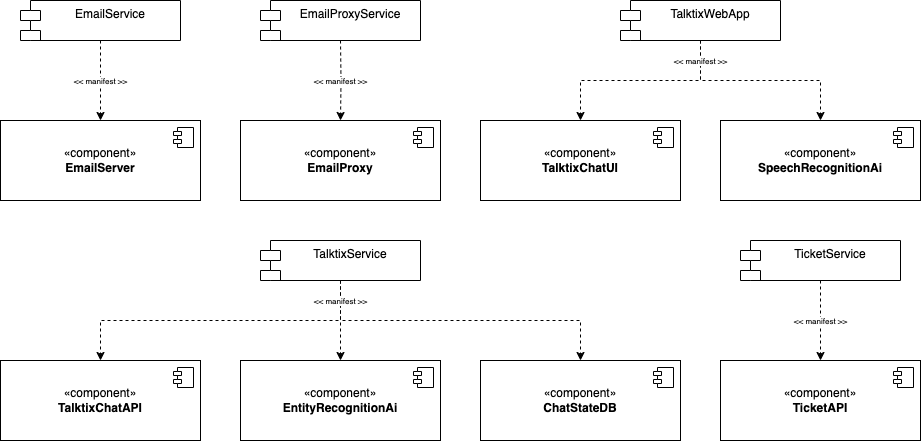

The diagram above was exported from draw.io. Its source (the exported page's mxGraphModel, read from the mxfile embedded in the PNG):
<mxGraphModel dx="1306" dy="947" grid="1" gridSize="10" guides="1" tooltips="1" connect="1" arrows="1" fold="1" page="1" pageScale="1" pageWidth="1100" pageHeight="850" background="none" math="0" shadow="0">
  <root>
    <mxCell id="6zmzULOCKy9qCXkeBzit-0" />
    <mxCell id="6zmzULOCKy9qCXkeBzit-1" parent="6zmzULOCKy9qCXkeBzit-0" />
    <mxCell id="6zmzULOCKy9qCXkeBzit-4" value="«component»&lt;br&gt;&lt;b&gt;TalktixChatUI&lt;/b&gt;" style="html=1;dropTarget=0;whiteSpace=wrap;" parent="6zmzULOCKy9qCXkeBzit-1" vertex="1">
      <mxGeometry x="520" y="160" width="200" height="80" as="geometry" />
    </mxCell>
    <mxCell id="6zmzULOCKy9qCXkeBzit-5" value="" style="shape=module;jettyWidth=8;jettyHeight=4;" parent="6zmzULOCKy9qCXkeBzit-4" vertex="1">
      <mxGeometry x="1" width="20" height="20" relative="1" as="geometry">
        <mxPoint x="-27" y="7" as="offset" />
      </mxGeometry>
    </mxCell>
    <mxCell id="6zmzULOCKy9qCXkeBzit-6" value="«component»&lt;br&gt;&lt;b&gt;EmailServer&lt;/b&gt;" style="html=1;dropTarget=0;whiteSpace=wrap;" parent="6zmzULOCKy9qCXkeBzit-1" vertex="1">
      <mxGeometry x="40" y="160" width="200" height="80" as="geometry" />
    </mxCell>
    <mxCell id="6zmzULOCKy9qCXkeBzit-7" value="" style="shape=module;jettyWidth=8;jettyHeight=4;" parent="6zmzULOCKy9qCXkeBzit-6" vertex="1">
      <mxGeometry x="1" width="20" height="20" relative="1" as="geometry">
        <mxPoint x="-27" y="7" as="offset" />
      </mxGeometry>
    </mxCell>
    <mxCell id="6zmzULOCKy9qCXkeBzit-10" value="«component»&lt;br&gt;&lt;b&gt;EmailProxy&lt;/b&gt;" style="html=1;dropTarget=0;whiteSpace=wrap;" parent="6zmzULOCKy9qCXkeBzit-1" vertex="1">
      <mxGeometry x="280" y="160" width="200" height="80" as="geometry" />
    </mxCell>
    <mxCell id="6zmzULOCKy9qCXkeBzit-11" value="" style="shape=module;jettyWidth=8;jettyHeight=4;" parent="6zmzULOCKy9qCXkeBzit-10" vertex="1">
      <mxGeometry x="1" width="20" height="20" relative="1" as="geometry">
        <mxPoint x="-27" y="7" as="offset" />
      </mxGeometry>
    </mxCell>
    <mxCell id="6zmzULOCKy9qCXkeBzit-12" value="«component»&lt;br&gt;&lt;b&gt;EntityRecognitionAi&lt;/b&gt;" style="html=1;dropTarget=0;whiteSpace=wrap;" parent="6zmzULOCKy9qCXkeBzit-1" vertex="1">
      <mxGeometry x="280" y="400" width="200" height="80" as="geometry" />
    </mxCell>
    <mxCell id="6zmzULOCKy9qCXkeBzit-13" value="" style="shape=module;jettyWidth=8;jettyHeight=4;" parent="6zmzULOCKy9qCXkeBzit-12" vertex="1">
      <mxGeometry x="1" width="20" height="20" relative="1" as="geometry">
        <mxPoint x="-27" y="7" as="offset" />
      </mxGeometry>
    </mxCell>
    <mxCell id="6zmzULOCKy9qCXkeBzit-16" value="«component»&lt;br&gt;&lt;b&gt;TalktixChatAPI&lt;/b&gt;" style="html=1;dropTarget=0;whiteSpace=wrap;" parent="6zmzULOCKy9qCXkeBzit-1" vertex="1">
      <mxGeometry x="40" y="400" width="200" height="80" as="geometry" />
    </mxCell>
    <mxCell id="6zmzULOCKy9qCXkeBzit-17" value="" style="shape=module;jettyWidth=8;jettyHeight=4;" parent="6zmzULOCKy9qCXkeBzit-16" vertex="1">
      <mxGeometry x="1" width="20" height="20" relative="1" as="geometry">
        <mxPoint x="-27" y="7" as="offset" />
      </mxGeometry>
    </mxCell>
    <mxCell id="6zmzULOCKy9qCXkeBzit-18" value="«component»&lt;br&gt;&lt;b&gt;SpeechRecognitionAi&lt;/b&gt;" style="html=1;dropTarget=0;whiteSpace=wrap;" parent="6zmzULOCKy9qCXkeBzit-1" vertex="1">
      <mxGeometry x="760" y="160" width="200" height="80" as="geometry" />
    </mxCell>
    <mxCell id="6zmzULOCKy9qCXkeBzit-19" value="" style="shape=module;jettyWidth=8;jettyHeight=4;" parent="6zmzULOCKy9qCXkeBzit-18" vertex="1">
      <mxGeometry x="1" width="20" height="20" relative="1" as="geometry">
        <mxPoint x="-27" y="7" as="offset" />
      </mxGeometry>
    </mxCell>
    <mxCell id="6zmzULOCKy9qCXkeBzit-20" value="«component»&lt;br&gt;&lt;b&gt;ChatStateDB&lt;/b&gt;" style="html=1;dropTarget=0;whiteSpace=wrap;" parent="6zmzULOCKy9qCXkeBzit-1" vertex="1">
      <mxGeometry x="520" y="400" width="200" height="80" as="geometry" />
    </mxCell>
    <mxCell id="6zmzULOCKy9qCXkeBzit-21" value="" style="shape=module;jettyWidth=8;jettyHeight=4;" parent="6zmzULOCKy9qCXkeBzit-20" vertex="1">
      <mxGeometry x="1" width="20" height="20" relative="1" as="geometry">
        <mxPoint x="-27" y="7" as="offset" />
      </mxGeometry>
    </mxCell>
    <mxCell id="6zmzULOCKy9qCXkeBzit-22" value="«component»&lt;br&gt;&lt;b&gt;TicketAPI&lt;/b&gt;" style="html=1;dropTarget=0;whiteSpace=wrap;" parent="6zmzULOCKy9qCXkeBzit-1" vertex="1">
      <mxGeometry x="760" y="400" width="200" height="80" as="geometry" />
    </mxCell>
    <mxCell id="6zmzULOCKy9qCXkeBzit-23" value="" style="shape=module;jettyWidth=8;jettyHeight=4;" parent="6zmzULOCKy9qCXkeBzit-22" vertex="1">
      <mxGeometry x="1" width="20" height="20" relative="1" as="geometry">
        <mxPoint x="-27" y="7" as="offset" />
      </mxGeometry>
    </mxCell>
    <mxCell id="WIF6TGAOvGVSXS4qwOgD-2" value="" style="edgeStyle=orthogonalEdgeStyle;rounded=0;orthogonalLoop=1;jettySize=auto;html=1;dashed=1;" parent="6zmzULOCKy9qCXkeBzit-1" source="WIF6TGAOvGVSXS4qwOgD-0" target="6zmzULOCKy9qCXkeBzit-6" edge="1">
      <mxGeometry relative="1" as="geometry" />
    </mxCell>
    <mxCell id="WIF6TGAOvGVSXS4qwOgD-0" value="EmailService" style="shape=module;align=left;spacingLeft=20;align=center;verticalAlign=top;whiteSpace=wrap;html=1;" parent="6zmzULOCKy9qCXkeBzit-1" vertex="1">
      <mxGeometry x="60" y="40" width="160" height="40" as="geometry" />
    </mxCell>
    <mxCell id="WIF6TGAOvGVSXS4qwOgD-4" value="" style="edgeStyle=orthogonalEdgeStyle;rounded=0;orthogonalLoop=1;jettySize=auto;html=1;dashed=1;" parent="6zmzULOCKy9qCXkeBzit-1" target="6zmzULOCKy9qCXkeBzit-10" edge="1">
      <mxGeometry relative="1" as="geometry">
        <mxPoint x="380" y="80" as="sourcePoint" />
      </mxGeometry>
    </mxCell>
    <mxCell id="WIF6TGAOvGVSXS4qwOgD-6" value="EmailProxyService" style="shape=module;align=left;spacingLeft=20;align=center;verticalAlign=top;whiteSpace=wrap;html=1;" parent="6zmzULOCKy9qCXkeBzit-1" vertex="1">
      <mxGeometry x="300" y="40" width="160" height="40" as="geometry" />
    </mxCell>
    <mxCell id="WIF6TGAOvGVSXS4qwOgD-9" value="" style="edgeStyle=orthogonalEdgeStyle;rounded=0;orthogonalLoop=1;jettySize=auto;html=1;dashed=1;" parent="6zmzULOCKy9qCXkeBzit-1" source="WIF6TGAOvGVSXS4qwOgD-7" target="6zmzULOCKy9qCXkeBzit-18" edge="1">
      <mxGeometry relative="1" as="geometry" />
    </mxCell>
    <mxCell id="WIF6TGAOvGVSXS4qwOgD-7" value="TalktixWebApp" style="shape=module;align=left;spacingLeft=20;align=center;verticalAlign=top;whiteSpace=wrap;html=1;" parent="6zmzULOCKy9qCXkeBzit-1" vertex="1">
      <mxGeometry x="660" y="40" width="160" height="40" as="geometry" />
    </mxCell>
    <mxCell id="WIF6TGAOvGVSXS4qwOgD-10" value="" style="edgeStyle=orthogonalEdgeStyle;rounded=0;orthogonalLoop=1;jettySize=auto;html=1;exitX=0.5;exitY=1;exitDx=0;exitDy=0;entryX=0.5;entryY=0;entryDx=0;entryDy=0;dashed=1;" parent="6zmzULOCKy9qCXkeBzit-1" source="WIF6TGAOvGVSXS4qwOgD-7" target="6zmzULOCKy9qCXkeBzit-4" edge="1">
      <mxGeometry relative="1" as="geometry">
        <mxPoint x="750" y="90" as="sourcePoint" />
        <mxPoint x="870" y="130" as="targetPoint" />
      </mxGeometry>
    </mxCell>
    <mxCell id="WIF6TGAOvGVSXS4qwOgD-14" value="" style="edgeStyle=orthogonalEdgeStyle;rounded=0;orthogonalLoop=1;jettySize=auto;html=1;dashed=1;" parent="6zmzULOCKy9qCXkeBzit-1" source="WIF6TGAOvGVSXS4qwOgD-12" target="6zmzULOCKy9qCXkeBzit-12" edge="1">
      <mxGeometry relative="1" as="geometry" />
    </mxCell>
    <mxCell id="WIF6TGAOvGVSXS4qwOgD-12" value="TalktixService" style="shape=module;align=left;spacingLeft=20;align=center;verticalAlign=top;whiteSpace=wrap;html=1;" parent="6zmzULOCKy9qCXkeBzit-1" vertex="1">
      <mxGeometry x="300" y="280" width="160" height="40" as="geometry" />
    </mxCell>
    <mxCell id="WIF6TGAOvGVSXS4qwOgD-17" value="" style="edgeStyle=orthogonalEdgeStyle;rounded=0;orthogonalLoop=1;jettySize=auto;html=1;dashed=1;" parent="6zmzULOCKy9qCXkeBzit-1" source="WIF6TGAOvGVSXS4qwOgD-13" target="6zmzULOCKy9qCXkeBzit-22" edge="1">
      <mxGeometry relative="1" as="geometry" />
    </mxCell>
    <mxCell id="WIF6TGAOvGVSXS4qwOgD-13" value="TicketService" style="shape=module;align=left;spacingLeft=20;align=center;verticalAlign=top;whiteSpace=wrap;html=1;" parent="6zmzULOCKy9qCXkeBzit-1" vertex="1">
      <mxGeometry x="780" y="280" width="160" height="40" as="geometry" />
    </mxCell>
    <mxCell id="WIF6TGAOvGVSXS4qwOgD-15" value="" style="edgeStyle=orthogonalEdgeStyle;rounded=0;orthogonalLoop=1;jettySize=auto;html=1;dashed=1;exitX=0.5;exitY=1;exitDx=0;exitDy=0;entryX=0.5;entryY=0;entryDx=0;entryDy=0;" parent="6zmzULOCKy9qCXkeBzit-1" source="WIF6TGAOvGVSXS4qwOgD-12" target="6zmzULOCKy9qCXkeBzit-20" edge="1">
      <mxGeometry relative="1" as="geometry">
        <mxPoint x="390" y="330" as="sourcePoint" />
        <mxPoint x="390" y="370" as="targetPoint" />
      </mxGeometry>
    </mxCell>
    <mxCell id="WIF6TGAOvGVSXS4qwOgD-16" value="" style="edgeStyle=orthogonalEdgeStyle;rounded=0;orthogonalLoop=1;jettySize=auto;html=1;dashed=1;exitX=0.5;exitY=1;exitDx=0;exitDy=0;entryX=0.5;entryY=0;entryDx=0;entryDy=0;" parent="6zmzULOCKy9qCXkeBzit-1" source="WIF6TGAOvGVSXS4qwOgD-12" target="6zmzULOCKy9qCXkeBzit-16" edge="1">
      <mxGeometry relative="1" as="geometry">
        <mxPoint x="400" y="340" as="sourcePoint" />
        <mxPoint x="400" y="380" as="targetPoint" />
      </mxGeometry>
    </mxCell>
    <mxCell id="bMcnLRgw2rpSA9BWEVk1-0" value="&amp;lt;&amp;lt; manifest &amp;gt;&amp;gt;" style="edgeLabel;html=1;align=center;verticalAlign=middle;resizable=0;points=[];fontSize=8;" parent="6zmzULOCKy9qCXkeBzit-1" vertex="1" connectable="0">
      <mxGeometry x="139.99666666666678" y="120" as="geometry" />
    </mxCell>
    <mxCell id="bMcnLRgw2rpSA9BWEVk1-1" value="&amp;lt;&amp;lt; manifest &amp;gt;&amp;gt;" style="edgeLabel;html=1;align=center;verticalAlign=middle;resizable=0;points=[];fontSize=8;" parent="6zmzULOCKy9qCXkeBzit-1" vertex="1" connectable="0">
      <mxGeometry x="379.9966666666668" y="120" as="geometry" />
    </mxCell>
    <mxCell id="bMcnLRgw2rpSA9BWEVk1-2" value="&amp;lt;&amp;lt; manifest &amp;gt;&amp;gt;" style="edgeLabel;html=1;align=center;verticalAlign=middle;resizable=0;points=[];fontSize=8;" parent="6zmzULOCKy9qCXkeBzit-1" vertex="1" connectable="0">
      <mxGeometry x="739.9966666666668" y="100" as="geometry" />
    </mxCell>
    <mxCell id="bMcnLRgw2rpSA9BWEVk1-3" value="&amp;lt;&amp;lt; manifest &amp;gt;&amp;gt;" style="edgeLabel;html=1;align=center;verticalAlign=middle;resizable=0;points=[];fontSize=8;" parent="6zmzULOCKy9qCXkeBzit-1" vertex="1" connectable="0">
      <mxGeometry x="379.9966666666668" y="340" as="geometry" />
    </mxCell>
    <mxCell id="bMcnLRgw2rpSA9BWEVk1-4" value="&amp;lt;&amp;lt; manifest &amp;gt;&amp;gt;" style="edgeLabel;html=1;align=center;verticalAlign=middle;resizable=0;points=[];fontSize=8;" parent="6zmzULOCKy9qCXkeBzit-1" vertex="1" connectable="0">
      <mxGeometry x="859.9966666666668" y="360" as="geometry" />
    </mxCell>
  </root>
</mxGraphModel>